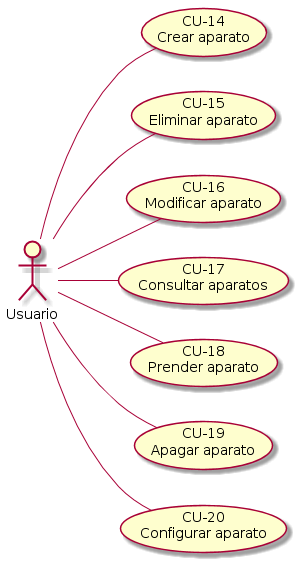

The diagram above was rendered by PlantUML. Its source (embedded in the PNG):
@startuml diagrama_de_casos_de_uso_aparato.png
left to right direction
:Usuario: -- (CU-14\nCrear aparato)
:Usuario: -- (CU-15\nEliminar aparato)
:Usuario: -- (CU-16\nModificar aparato)
:Usuario: -- (CU-17\nConsultar aparatos)
:Usuario: -- (CU-18\nPrender aparato)
:Usuario: -- (CU-19\nApagar aparato)
:Usuario: -- (CU-20\nConfigurar aparato)
@enduml